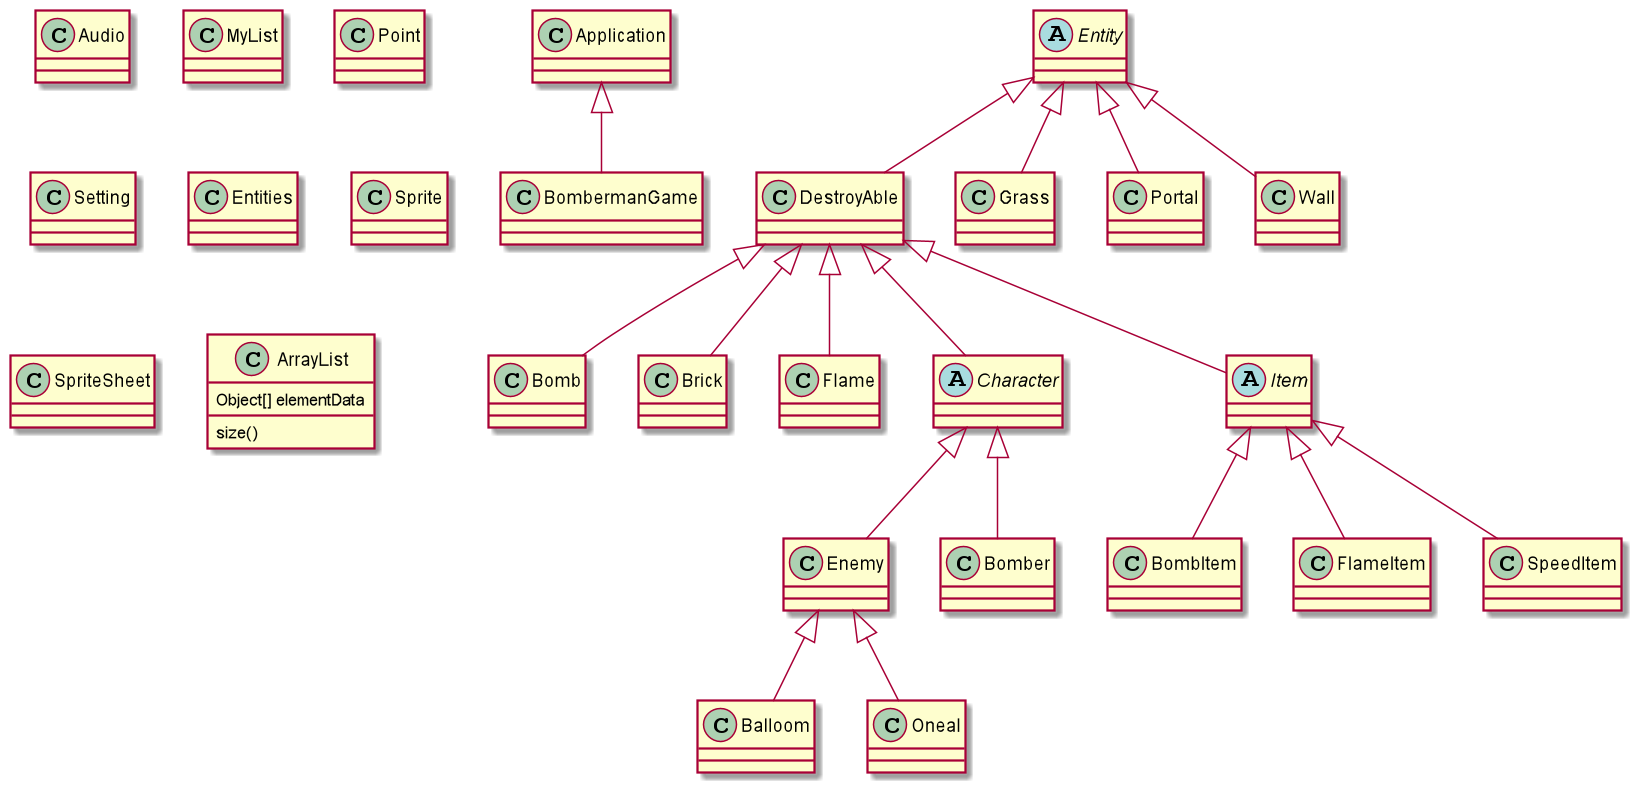

The diagram above was rendered by PlantUML. Its source (embedded in the PNG):
@startuml

class Audio
class BombermanGame
class MyList
class Point
class Setting
abstract class Entity
class DestroyAble
class Bomb
class Brick
class Flame
class Entities
class Sprite
class SpriteSheet
abstract class Character
class Enemy
class Balloom
class Oneal
class Bomber
class Grass
class Portal
class Wall
abstract class Item
class BombItem
class FlameItem
class SpeedItem

Application <|-- BombermanGame
Entity <|-- DestroyAble
DestroyAble <|-- Bomb 
DestroyAble <|-- Brick
DestroyAble <|-- Flame
DestroyAble <|-- Character
DestroyAble <|-- Item
Item <|-- BombItem
Item <|-- SpeedItem
Item <|-- FlameItem
Character <|-- Enemy
Character <|-- Bomber
Enemy <|-- Balloom
Enemy <|-- Oneal
Entity <|-- Grass
Entity <|-- Portal
Entity <|-- Wall


class ArrayList {
Object[] elementData
size()
}

@enduml